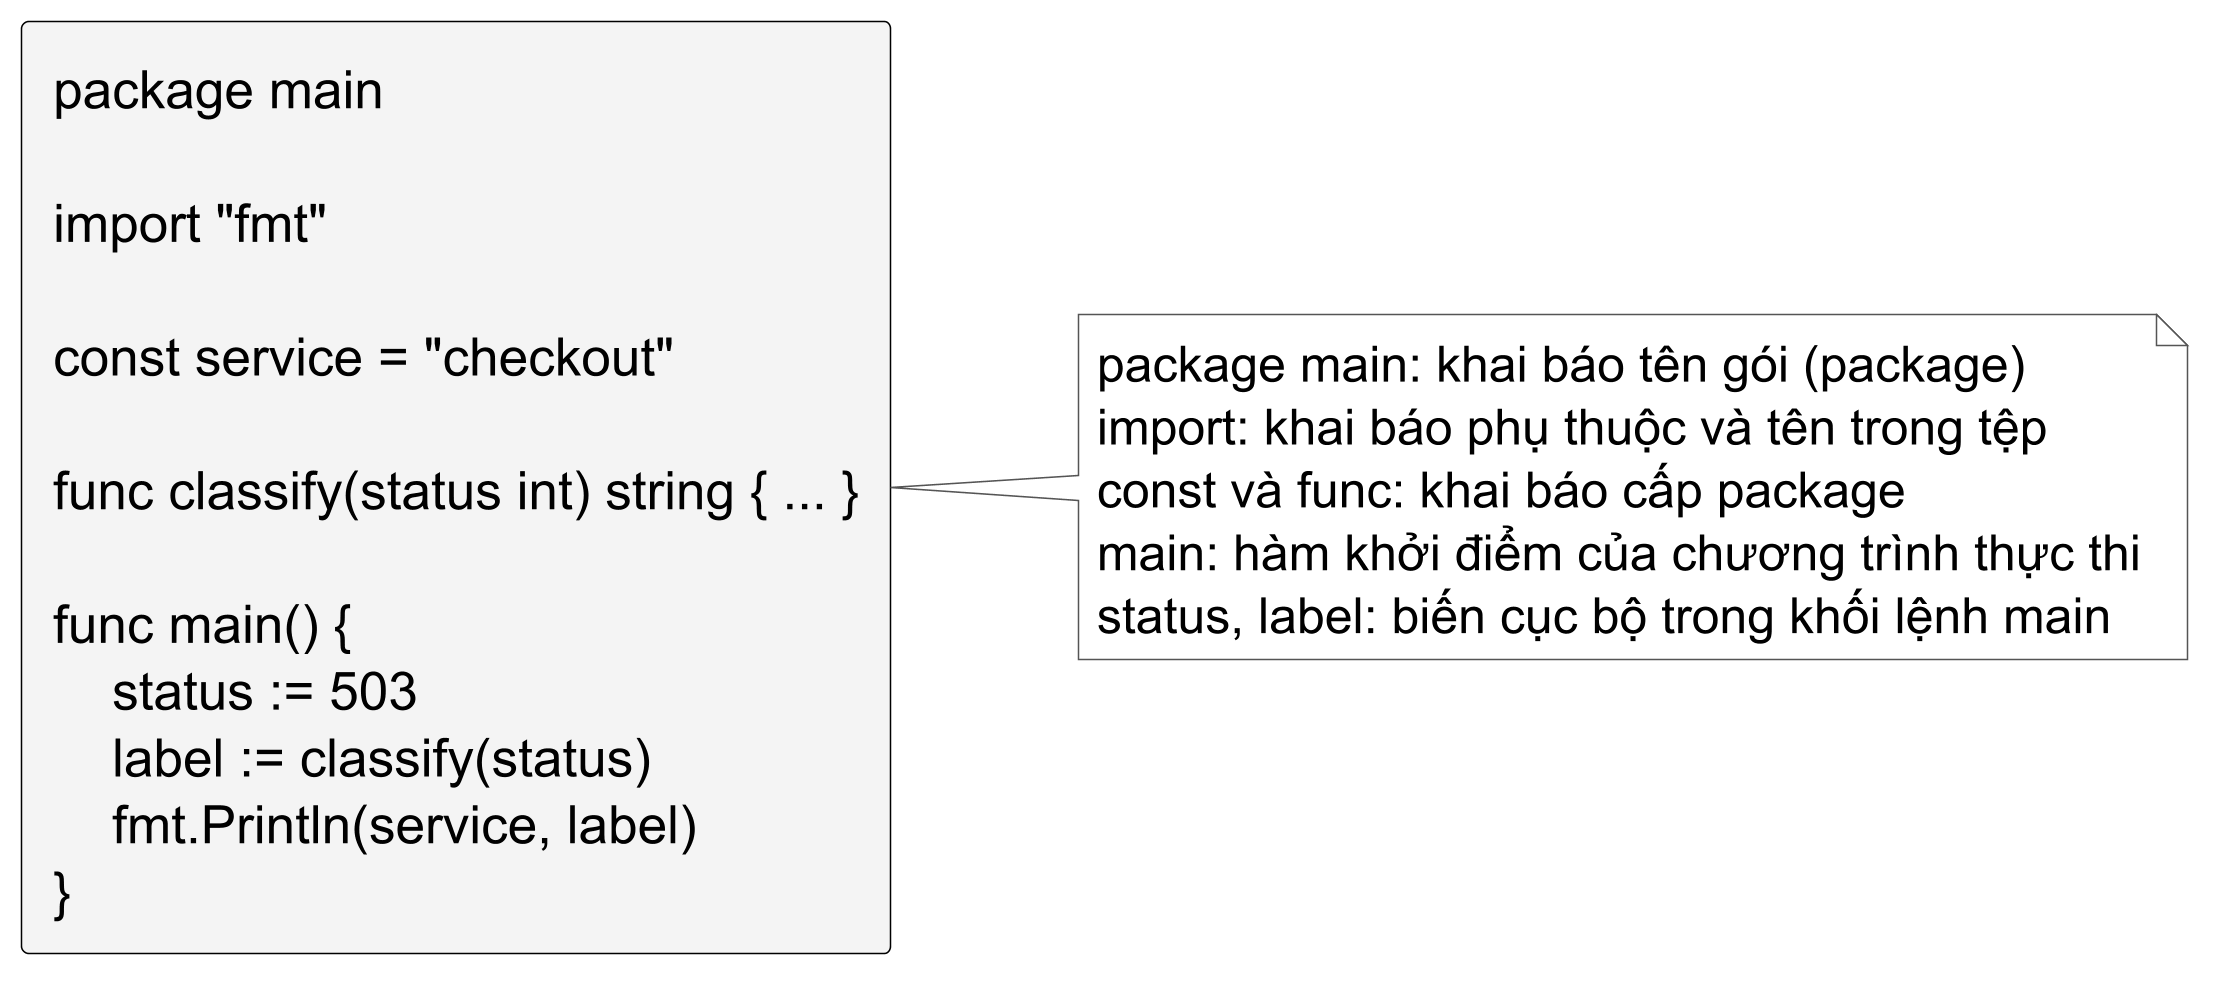

The diagram above was rendered by PlantUML. Its source (embedded in the PNG):
@startuml
skinparam dpi 300
skinparam backgroundColor white
skinparam shadowing false
skinparam defaultFontName "JetBrains Mono"
skinparam defaultFontSize 17
skinparam defaultFontColor #000000
skinparam rectangle {
  BackgroundColor #F4F4F4
  BorderColor #000000
  FontColor #000000
  RoundCorner 4
}
skinparam note {
  BackgroundColor #FFFFFF
  BorderColor #555555
  FontName "Source Sans 3"
  FontSize 16
  FontColor #000000
}
skinparam arrowColor #000000
left to right direction

rectangle "package main\n\nimport "fmt"\n\nconst service = "checkout"\n\nfunc classify(status int) string { ... }\n\nfunc main() {\n    status := 503\n    label := classify(status)\n    fmt.Println(service, label)\n}" as source
note right of source
  package main: khai báo tên gói (package)
  import: khai báo phụ thuộc và tên trong tệp
  const và func: khai báo cấp package
  main: hàm khởi điểm của chương trình thực thi
  status, label: biến cục bộ trong khối lệnh main
end note
@enduml